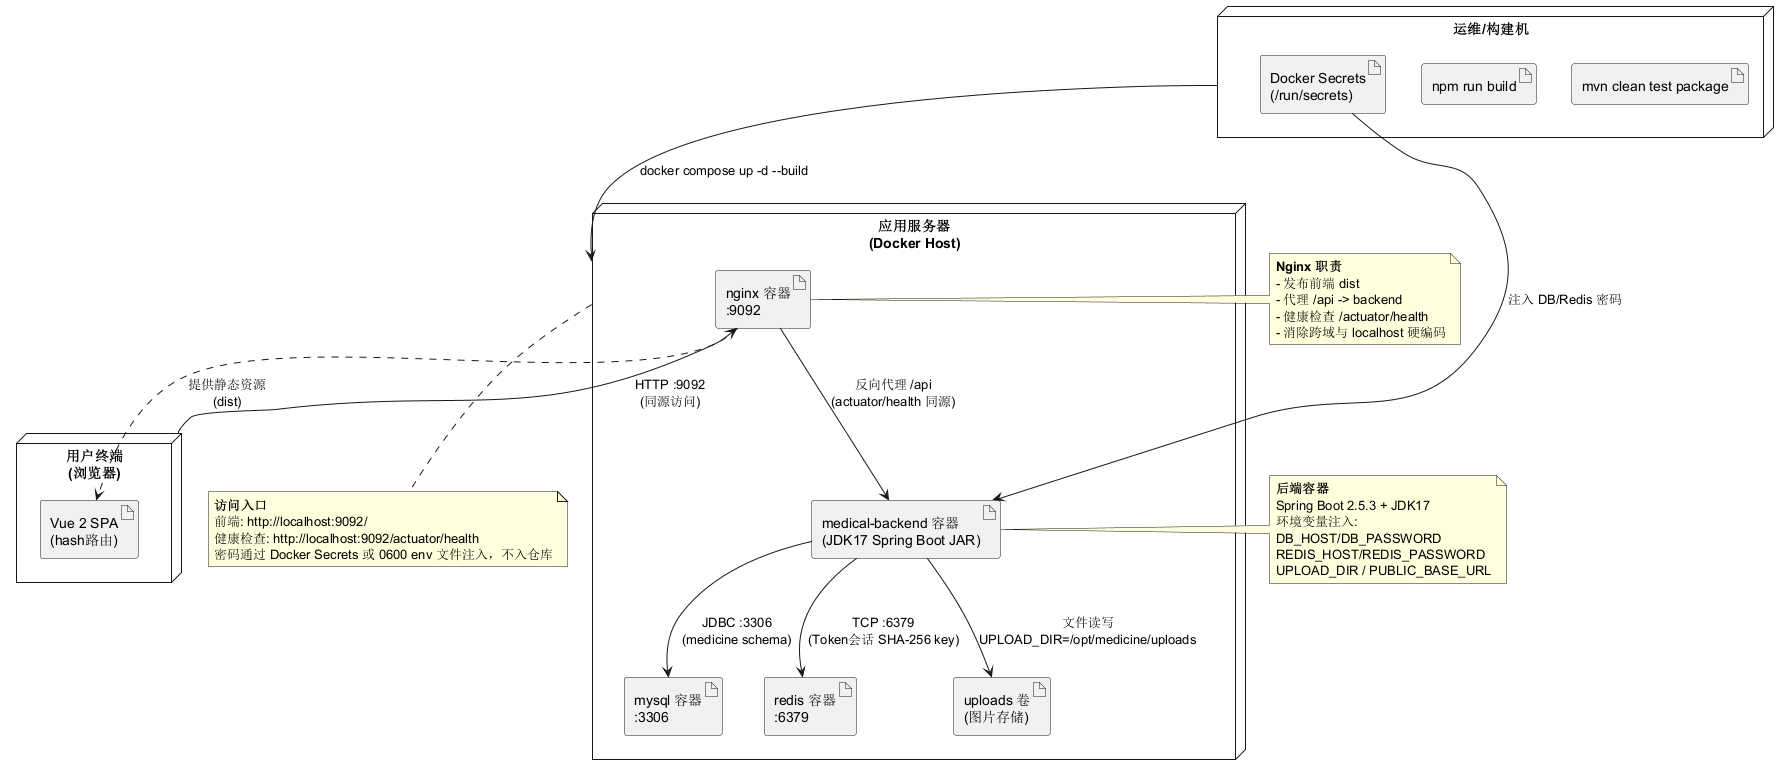

The diagram above was rendered by PlantUML. Its source (embedded in the PNG):
@startuml 08-部署图
' =========================================================================
' 慧医数字医疗应用系统 -- 部署图（Deployment Diagram）
' 阶段：静态建模（物理部署）
' 数据来源：compose.yaml + deploy/ + PROJECT_README.md
' 说明：Docker Compose 一键部署的节点与通信
' =========================================================================
skinparam shadowing false
skinparam nodeStyle rectangle

' ============ 节点 ============
node "用户终端\n(浏览器)" as Client {
  artifact "Vue 2 SPA\n(hash路由)" as SPA
}

node "应用服务器\n(Docker Host)" as Host {
  artifact "nginx 容器\n:9092" as NginxNode
  artifact "medical-backend 容器\n(JDK17 Spring Boot JAR)" as BackendNode
  artifact "mysql 容器\n:3306" as MySQLNode
  artifact "redis 容器\n:6379" as RedisNode
  artifact "uploads 卷\n(图片存储)" as UploadVol
}

node "运维/构建机" as CI {
  artifact "mvn clean test package" as BuildB
  artifact "npm run build" as BuildF
  artifact "Docker Secrets\n(/run/secrets)" as Secrets
}

' ============ 通信路径 ============
Client -down-> NginxNode : HTTP :9092\n(同源访问)

NginxNode -down-> BackendNode : 反向代理 /api\n(actuator/health 同源)
NginxNode ..> SPA : 提供静态资源\n(dist)

BackendNode -down-> MySQLNode : JDBC :3306\n(medicine schema)
BackendNode -down-> RedisNode : TCP :6379\n(Token会话 SHA-256 key)
BackendNode -down-> UploadVol : 文件读写\nUPLOAD_DIR=/opt/medicine/uploads

CI -down-> Host : docker compose up -d --build
Secrets -down-> BackendNode : 注入 DB/Redis 密码

' ============ 端口与制品说明 ============
note right of NginxNode
  <b>Nginx 职责</b>
  - 发布前端 dist
  - 代理 /api -> backend
  - 健康检查 /actuator/health
  - 消除跨域与 localhost 硬编码
end note

note right of BackendNode
  <b>后端容器</b>
  Spring Boot 2.5.3 + JDK17
  环境变量注入:
  DB_HOST/DB_PASSWORD
  REDIS_HOST/REDIS_PASSWORD
  UPLOAD_DIR / PUBLIC_BASE_URL
end note

note bottom of Host
  <b>访问入口</b>
  前端: http://localhost:9092/
  健康检查: http://localhost:9092/actuator/health
  密码通过 Docker Secrets 或 0600 env 文件注入，不入仓库
end note

@enduml